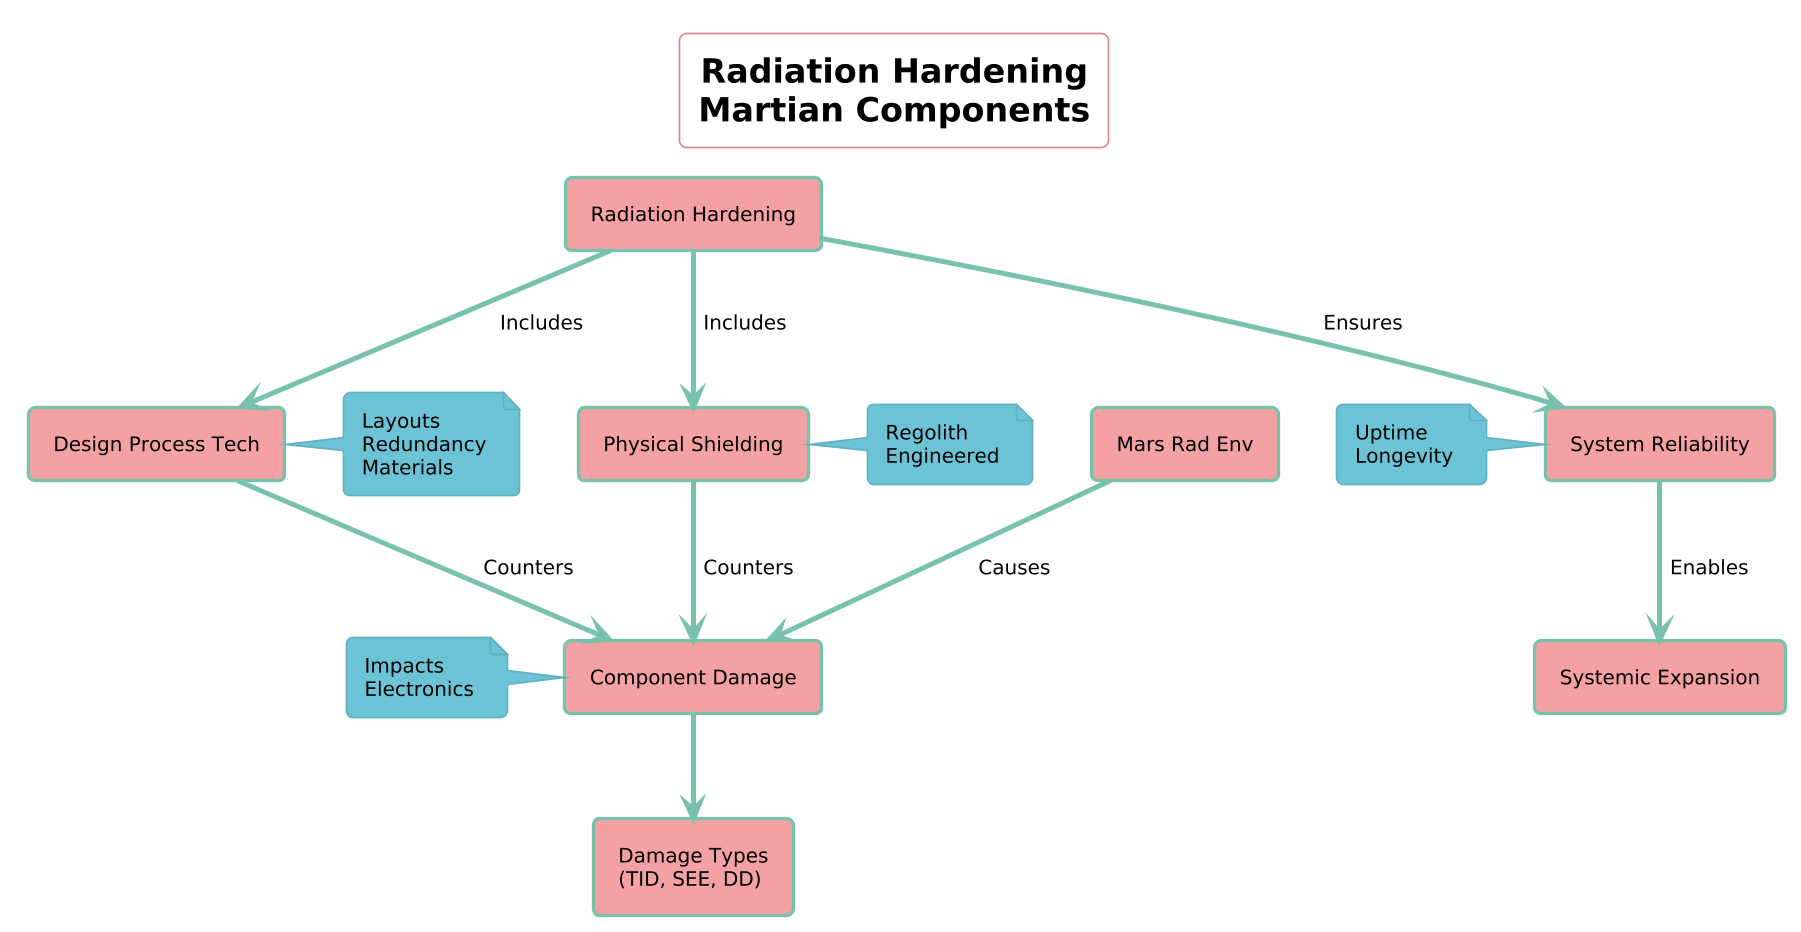

The diagram above was rendered by PlantUML. Its source (embedded in the PNG):
@startuml
!theme minty
scale 1.6

skinparam defaultFontColor black
skinparam backgroundColor white


title "Radiation Hardening\nMartian Components"

rectangle "Mars Rad Env" as Env
rectangle "Component Damage" as Damage
rectangle "Damage Types\n(TID, SEE, DD)" as DamageTypes

rectangle "Radiation Hardening" as Hardening
rectangle "Physical Shielding" as Shielding
rectangle "Design Process Tech" as DesignTech

rectangle "System Reliability" as Reliability
rectangle "Systemic Expansion" as Expansion

Env --> Damage : "Causes"
Damage --> DamageTypes

Hardening --> Shielding : "Includes"
Hardening --> DesignTech : "Includes"

Shielding --> Damage : "Counters"
DesignTech --> Damage : "Counters"

Hardening --> Reliability : "Ensures"
Reliability --> Expansion : "Enables"

note right of Shielding
  Regolith
  Engineered
end note

note right of DesignTech
  Layouts
  Redundancy
  Materials
end note

note left of Damage
  Impacts
  Electronics
end note

note left of Reliability
  Uptime
  Longevity
end note
@enduml